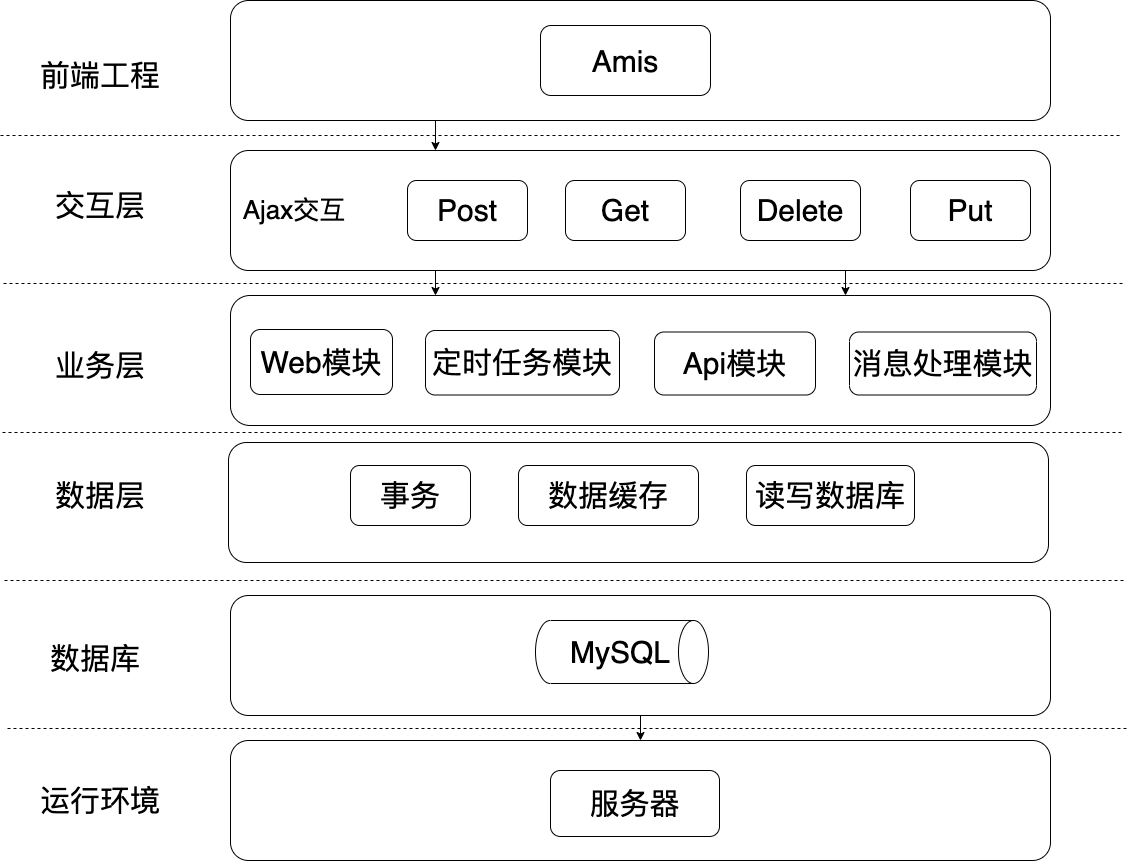

The diagram above was exported from draw.io. Its source (the exported page's mxGraphModel, read from the mxfile embedded in the PNG):
<mxGraphModel dx="2909" dy="1277" grid="0" gridSize="10" guides="0" tooltips="1" connect="1" arrows="1" fold="1" page="1" pageScale="1" pageWidth="827" pageHeight="1169" math="0" shadow="0">
  <root>
    <mxCell id="0" />
    <mxCell id="1" parent="0" />
    <mxCell id="iywHWgDSQWEM5n1aMCzX-47" style="edgeStyle=orthogonalEdgeStyle;rounded=1;orthogonalLoop=1;jettySize=auto;html=1;exitX=0.25;exitY=1;exitDx=0;exitDy=0;entryX=0.25;entryY=0;entryDx=0;entryDy=0;" parent="1" source="iywHWgDSQWEM5n1aMCzX-2" target="iywHWgDSQWEM5n1aMCzX-6" edge="1">
      <mxGeometry relative="1" as="geometry" />
    </mxCell>
    <mxCell id="iywHWgDSQWEM5n1aMCzX-2" value="" style="rounded=1;whiteSpace=wrap;html=1;fontSize=40;labelBackgroundColor=none;fontStyle=1;horizontal=1;" parent="1" vertex="1">
      <mxGeometry x="-328" y="220" width="820" height="120" as="geometry" />
    </mxCell>
    <mxCell id="iywHWgDSQWEM5n1aMCzX-3" value="&lt;font style=&quot;font-size: 30px;&quot;&gt;Amis&lt;/font&gt;" style="rounded=1;whiteSpace=wrap;html=1;fontSize=37;" parent="1" vertex="1">
      <mxGeometry x="-18" y="245" width="170" height="70" as="geometry" />
    </mxCell>
    <mxCell id="iywHWgDSQWEM5n1aMCzX-5" value="" style="rounded=1;whiteSpace=wrap;html=1;" parent="1" vertex="1">
      <mxGeometry x="-268" y="410" width="110" height="40" as="geometry" />
    </mxCell>
    <mxCell id="iywHWgDSQWEM5n1aMCzX-48" style="edgeStyle=orthogonalEdgeStyle;rounded=1;orthogonalLoop=1;jettySize=auto;html=1;exitX=0.25;exitY=1;exitDx=0;exitDy=0;entryX=0.25;entryY=0;entryDx=0;entryDy=0;" parent="1" source="iywHWgDSQWEM5n1aMCzX-6" target="iywHWgDSQWEM5n1aMCzX-10" edge="1">
      <mxGeometry relative="1" as="geometry" />
    </mxCell>
    <mxCell id="iywHWgDSQWEM5n1aMCzX-55" style="edgeStyle=orthogonalEdgeStyle;rounded=1;orthogonalLoop=1;jettySize=auto;html=1;exitX=0.75;exitY=1;exitDx=0;exitDy=0;entryX=0.75;entryY=0;entryDx=0;entryDy=0;" parent="1" source="iywHWgDSQWEM5n1aMCzX-6" target="iywHWgDSQWEM5n1aMCzX-10" edge="1">
      <mxGeometry relative="1" as="geometry" />
    </mxCell>
    <mxCell id="iywHWgDSQWEM5n1aMCzX-6" value="" style="rounded=1;whiteSpace=wrap;html=1;" parent="1" vertex="1">
      <mxGeometry x="-328" y="370" width="820" height="120" as="geometry" />
    </mxCell>
    <mxCell id="iywHWgDSQWEM5n1aMCzX-7" value="Post" style="rounded=1;whiteSpace=wrap;html=1;fontSize=30;" parent="1" vertex="1">
      <mxGeometry x="-151" y="400" width="120" height="60" as="geometry" />
    </mxCell>
    <mxCell id="iywHWgDSQWEM5n1aMCzX-8" value="Get" style="rounded=1;whiteSpace=wrap;html=1;fontSize=30;" parent="1" vertex="1">
      <mxGeometry x="7" y="400" width="120" height="60" as="geometry" />
    </mxCell>
    <mxCell id="iywHWgDSQWEM5n1aMCzX-9" value="" style="rounded=1;whiteSpace=wrap;html=1;" parent="1" vertex="1">
      <mxGeometry x="-288" y="530" width="110" height="40" as="geometry" />
    </mxCell>
    <mxCell id="iywHWgDSQWEM5n1aMCzX-10" value="" style="rounded=1;whiteSpace=wrap;html=1;" parent="1" vertex="1">
      <mxGeometry x="-328" y="515" width="820" height="130" as="geometry" />
    </mxCell>
    <mxCell id="iywHWgDSQWEM5n1aMCzX-11" value="Web模块" style="rounded=1;whiteSpace=wrap;html=1;fontSize=30;" parent="1" vertex="1">
      <mxGeometry x="-308" y="549" width="142" height="65" as="geometry" />
    </mxCell>
    <mxCell id="iywHWgDSQWEM5n1aMCzX-12" value="定时任务模块" style="rounded=1;whiteSpace=wrap;html=1;fontSize=30;" parent="1" vertex="1">
      <mxGeometry x="-133" y="550" width="194" height="64.5" as="geometry" />
    </mxCell>
    <mxCell id="iywHWgDSQWEM5n1aMCzX-13" value="前端工程" style="text;strokeColor=none;align=center;fillColor=none;html=1;verticalAlign=middle;whiteSpace=wrap;rounded=1;fontSize=30;" parent="1" vertex="1">
      <mxGeometry x="-548" y="270" width="180" height="50" as="geometry" />
    </mxCell>
    <mxCell id="iywHWgDSQWEM5n1aMCzX-15" value="" style="endArrow=none;dashed=1;html=1;rounded=1;" parent="1" edge="1">
      <mxGeometry width="50" height="50" relative="1" as="geometry">
        <mxPoint x="-558" y="355" as="sourcePoint" />
        <mxPoint x="562" y="355" as="targetPoint" />
        <Array as="points">
          <mxPoint x="32" y="355" />
        </Array>
      </mxGeometry>
    </mxCell>
    <mxCell id="iywHWgDSQWEM5n1aMCzX-16" value="交互层" style="text;strokeColor=none;align=center;fillColor=none;html=1;verticalAlign=middle;whiteSpace=wrap;rounded=1;fontSize=30;" parent="1" vertex="1">
      <mxGeometry x="-548" y="400" width="180" height="50" as="geometry" />
    </mxCell>
    <mxCell id="iywHWgDSQWEM5n1aMCzX-17" value="业务层" style="text;strokeColor=none;align=center;fillColor=none;html=1;verticalAlign=middle;whiteSpace=wrap;rounded=1;fontSize=30;" parent="1" vertex="1">
      <mxGeometry x="-548" y="560" width="180" height="50" as="geometry" />
    </mxCell>
    <mxCell id="iywHWgDSQWEM5n1aMCzX-18" value="数据层" style="text;strokeColor=none;align=center;fillColor=none;html=1;verticalAlign=middle;whiteSpace=wrap;rounded=1;fontSize=30;" parent="1" vertex="1">
      <mxGeometry x="-548" y="690" width="180" height="50" as="geometry" />
    </mxCell>
    <mxCell id="iywHWgDSQWEM5n1aMCzX-19" value="" style="rounded=1;whiteSpace=wrap;html=1;" parent="1" vertex="1">
      <mxGeometry x="-278" y="700" width="110" height="40" as="geometry" />
    </mxCell>
    <mxCell id="iywHWgDSQWEM5n1aMCzX-20" value="" style="rounded=1;whiteSpace=wrap;html=1;" parent="1" vertex="1">
      <mxGeometry x="-330" y="662" width="820" height="120" as="geometry" />
    </mxCell>
    <mxCell id="iywHWgDSQWEM5n1aMCzX-21" value="事务" style="rounded=1;whiteSpace=wrap;html=1;fontSize=30;" parent="1" vertex="1">
      <mxGeometry x="-208" y="685" width="120" height="60" as="geometry" />
    </mxCell>
    <mxCell id="iywHWgDSQWEM5n1aMCzX-22" value="数据缓存" style="rounded=1;whiteSpace=wrap;html=1;fontSize=30;" parent="1" vertex="1">
      <mxGeometry x="-40" y="685" width="180" height="60" as="geometry" />
    </mxCell>
    <mxCell id="iywHWgDSQWEM5n1aMCzX-57" style="edgeStyle=orthogonalEdgeStyle;rounded=1;orthogonalLoop=1;jettySize=auto;html=1;exitX=0.5;exitY=1;exitDx=0;exitDy=0;entryX=0.5;entryY=0;entryDx=0;entryDy=0;" parent="1" source="iywHWgDSQWEM5n1aMCzX-24" target="iywHWgDSQWEM5n1aMCzX-29" edge="1">
      <mxGeometry relative="1" as="geometry" />
    </mxCell>
    <mxCell id="iywHWgDSQWEM5n1aMCzX-24" value="" style="rounded=1;whiteSpace=wrap;html=1;" parent="1" vertex="1">
      <mxGeometry x="-328" y="815" width="820" height="120" as="geometry" />
    </mxCell>
    <mxCell id="iywHWgDSQWEM5n1aMCzX-27" value="数据库" style="text;strokeColor=none;align=center;fillColor=none;html=1;verticalAlign=middle;whiteSpace=wrap;rounded=1;fontSize=30;" parent="1" vertex="1">
      <mxGeometry x="-553" y="853" width="180" height="50" as="geometry" />
    </mxCell>
    <mxCell id="iywHWgDSQWEM5n1aMCzX-29" value="" style="rounded=1;whiteSpace=wrap;html=1;" parent="1" vertex="1">
      <mxGeometry x="-328" y="960" width="820" height="120" as="geometry" />
    </mxCell>
    <mxCell id="iywHWgDSQWEM5n1aMCzX-30" value="&lt;font style=&quot;font-size: 30px;&quot;&gt;服务器&lt;/font&gt;" style="rounded=1;whiteSpace=wrap;html=1;" parent="1" vertex="1">
      <mxGeometry x="-8" y="990" width="169" height="66" as="geometry" />
    </mxCell>
    <mxCell id="iywHWgDSQWEM5n1aMCzX-32" value="运行环境" style="text;strokeColor=none;align=center;fillColor=none;html=1;verticalAlign=middle;whiteSpace=wrap;rounded=1;fontSize=30;" parent="1" vertex="1">
      <mxGeometry x="-548" y="995" width="180" height="50" as="geometry" />
    </mxCell>
    <mxCell id="iywHWgDSQWEM5n1aMCzX-33" value="" style="endArrow=none;dashed=1;html=1;rounded=1;" parent="1" edge="1">
      <mxGeometry width="50" height="50" relative="1" as="geometry">
        <mxPoint x="-555" y="503" as="sourcePoint" />
        <mxPoint x="565" y="503" as="targetPoint" />
        <Array as="points">
          <mxPoint x="35" y="503" />
        </Array>
      </mxGeometry>
    </mxCell>
    <mxCell id="iywHWgDSQWEM5n1aMCzX-34" value="" style="endArrow=none;dashed=1;html=1;rounded=1;" parent="1" edge="1">
      <mxGeometry width="50" height="50" relative="1" as="geometry">
        <mxPoint x="-556" y="652" as="sourcePoint" />
        <mxPoint x="564" y="652" as="targetPoint" />
        <Array as="points">
          <mxPoint x="34" y="652" />
        </Array>
      </mxGeometry>
    </mxCell>
    <mxCell id="iywHWgDSQWEM5n1aMCzX-35" value="" style="endArrow=none;dashed=1;html=1;rounded=1;" parent="1" edge="1">
      <mxGeometry width="50" height="50" relative="1" as="geometry">
        <mxPoint x="-554" y="800" as="sourcePoint" />
        <mxPoint x="566" y="800" as="targetPoint" />
        <Array as="points">
          <mxPoint x="36" y="800" />
        </Array>
      </mxGeometry>
    </mxCell>
    <mxCell id="iywHWgDSQWEM5n1aMCzX-36" value="" style="endArrow=none;dashed=1;html=1;rounded=1;" parent="1" edge="1">
      <mxGeometry width="50" height="50" relative="1" as="geometry">
        <mxPoint x="-551" y="948" as="sourcePoint" />
        <mxPoint x="569" y="948" as="targetPoint" />
        <Array as="points">
          <mxPoint x="39" y="948" />
        </Array>
      </mxGeometry>
    </mxCell>
    <mxCell id="iywHWgDSQWEM5n1aMCzX-38" value="Delete" style="rounded=1;whiteSpace=wrap;html=1;fontSize=30;" parent="1" vertex="1">
      <mxGeometry x="182" y="400" width="120" height="60" as="geometry" />
    </mxCell>
    <mxCell id="iywHWgDSQWEM5n1aMCzX-39" value="Put" style="rounded=1;whiteSpace=wrap;html=1;fontSize=30;" parent="1" vertex="1">
      <mxGeometry x="352" y="400" width="120" height="60" as="geometry" />
    </mxCell>
    <mxCell id="iywHWgDSQWEM5n1aMCzX-42" value="Api模块" style="rounded=1;whiteSpace=wrap;html=1;fontSize=30;" parent="1" vertex="1">
      <mxGeometry x="96" y="551.5" width="161" height="63" as="geometry" />
    </mxCell>
    <mxCell id="iywHWgDSQWEM5n1aMCzX-43" value="消息处理模块" style="rounded=1;whiteSpace=wrap;html=1;fontSize=30;" parent="1" vertex="1">
      <mxGeometry x="291" y="551.5" width="187" height="63" as="geometry" />
    </mxCell>
    <mxCell id="iywHWgDSQWEM5n1aMCzX-45" value="Ajax交互" style="text;strokeColor=none;align=center;fillColor=none;html=1;verticalAlign=middle;whiteSpace=wrap;rounded=1;fontSize=26;" parent="1" vertex="1">
      <mxGeometry x="-368" y="411.5" width="208" height="37" as="geometry" />
    </mxCell>
    <mxCell id="iywHWgDSQWEM5n1aMCzX-46" value="读写数据库" style="rounded=1;whiteSpace=wrap;html=1;fontSize=30;" parent="1" vertex="1">
      <mxGeometry x="188" y="685" width="168" height="60" as="geometry" />
    </mxCell>
    <mxCell id="iywHWgDSQWEM5n1aMCzX-53" value="" style="shape=cylinder3;whiteSpace=wrap;html=1;boundedLbl=1;backgroundOutline=1;size=15;rotation=90;rounded=1;" parent="1" vertex="1">
      <mxGeometry x="32" y="785" width="63" height="173" as="geometry" />
    </mxCell>
    <mxCell id="iywHWgDSQWEM5n1aMCzX-54" value="&lt;font style=&quot;font-size: 30px;&quot;&gt;MySQL&lt;/font&gt;" style="text;strokeColor=none;align=center;fillColor=none;html=1;verticalAlign=middle;whiteSpace=wrap;rounded=1;fontSize=13;" parent="1" vertex="1">
      <mxGeometry x="32" y="856.5" width="60" height="30" as="geometry" />
    </mxCell>
  </root>
</mxGraphModel>